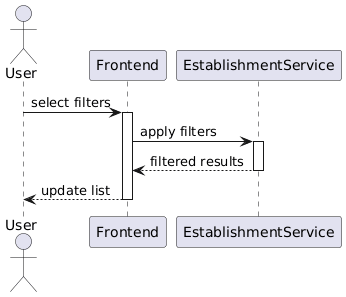

The diagram above was rendered by PlantUML. Its source (embedded in the PNG):
@startuml
actor User
participant Frontend
participant EstablishmentService

User -> Frontend : select filters
activate Frontend

Frontend -> EstablishmentService : apply filters
activate EstablishmentService

EstablishmentService --> Frontend : filtered results
deactivate EstablishmentService

Frontend --> User : update list
deactivate Frontend
@enduml